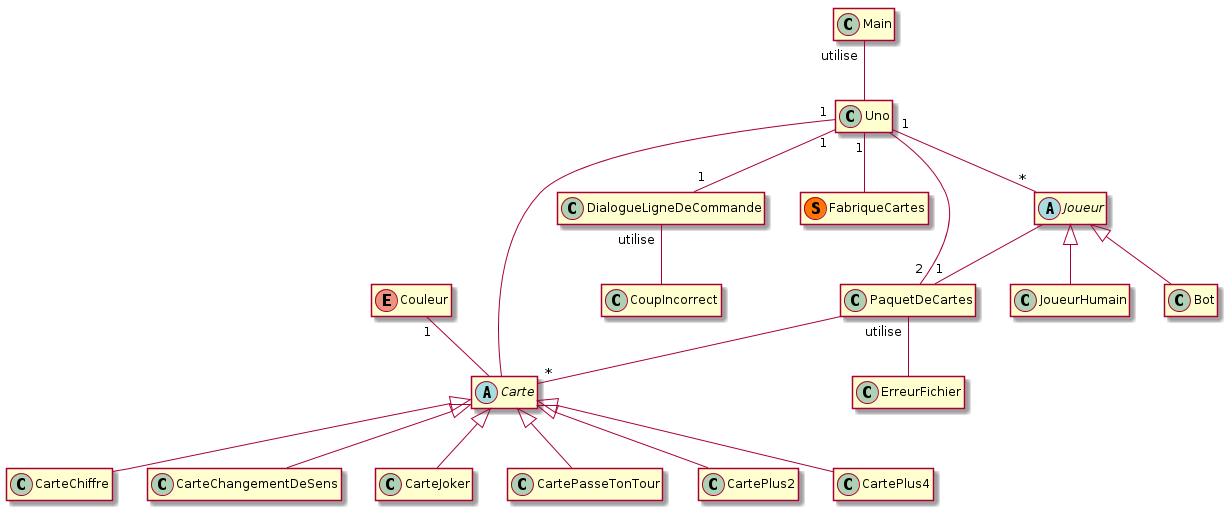

The diagram above was rendered by PlantUML. Its source (embedded in the PNG):
@startuml


abstract class Carte {
Carte(Uno uno)
Carte(Uno uno, Couleur couleur)
void setUno(Uno uno)
Uno getUno()
Couleur getCouleur()
void setCouleur(Couleur couleur)
abstract boolean peutEtreRecouverte(Carte c)
abstract int getValeur()
abstract int effet()
boolean estSansCouleur()
abstract void appliquerEffet()
boolean estDeCouleurCompatible(Couleur c)
abstract boolean peutEtrePoseeSur(CarteChiffre c)
abstract boolean peutEtrePoseeSur(CarteChangementDeSens c)
abstract boolean peutEtrePoseeSur(CarteJoker c)
abstract boolean peutEtrePoseeSur(CartePasseTonTour c)
abstract boolean peutEtrePoseeSur(CartePlus2 c)
abstract boolean peutEtrePoseeSur(CartePlus4 c)
abstract String toString()
}

enum Couleur {
ROUGE
VERT
BLEU
JAUNE
String getNom()
}

class PaquetDeCartes {
int index
ArrayList<Carte> getPaquet()
Carte getCarte(int index)
void supprimerCarte(int index)
void ajouter(Carte... cartes)
int getNombreDeCartes
boolean estVide()
int getValeur
String toString()
void ajouter(PaquetDeCartes pdc)
void melanger()
void retourner()
Carte getSommet()
Carte piocher()
void ecrire(String nomDeFicher) throws ErreurFichier
void lire(String nomDefichier) throws ErreurFichier
boolean hasNext()
Carte next()
void resetNext()
String getCouleurCartei(int i)
}

class Uno {
int joueurQuiDistribue;
int joueurQuiJoue;
boolean sensHoraire;
Uno()
void initialiser(int nbJoueurs)
void creerLesJoueurs(int nbJoueurs)
int nbJoueurs()
PaquetDeCartes getPioche()
void setPioche(PaquetDeCartes pioche)
PaquetDeCartes getDefausse()
void setDefausse(PaquetDeCartes defausse)
void distribuerCartes()
void choisirQuiDistribue()
int getJoueurQuiDistribue()
void choisirQuiJoue()
int getJoueurQuiJoue()
void setJoueurQuiJoue(int joueurQuiJoue)
Joueur getJoueuri(int i)
void changerSensDuJeu()
void changerDeJoueur()
void distribueCartesEnPlus(int nbCartes)
boolean isSensHoraire()
void jeu()
void setDialogue(DialogueLigneDeCommande dialogue)
boolean partieEstFinie()
Carte getSommetDefausse()
int nbCartesJoueurActuel()
void setCouleurAleatoireSommetDefausse()
Joueur getJoueurActuel()
DialogueLigneDeCommande getDialogue()
}

class FabriqueCartes << (S,#FF7700) >> {
static FabriqueCartes getInstance()
PaquetDeCartes getPaquetVide()
PaquetDeCartes getPaquet1CarteDeChaque(Uno uno)
PaquetDeCartes getPaquetUno(Uno uno)
}

class CarteChiffre {
int numero
CarteChiffre(Uno uno, Couleur couleur, int num)
void setNumero(int numero)
boolean peutEtreRecouverte(Carte c)
int getValeur()
int effet()
void appliquerEffet()
boolean peutEtrePoseeSur(CarteChiffre c) 
boolean peutEtrePoseeSur(CarteChangementDeSens c)
boolean peutEtrePoseeSur(CarteJoker c)
boolean peutEtrePoseeSur(CartePasseTonTour c)
boolean peutEtrePoseeSur(CartePlus2 c)
boolean peutEtrePoseeSur(CartePlus4 c) 
String toString()
}

class CarteChangementDeSens {
CarteChangementDeSens(Uno uno, Couleur couleur)
boolean peutEtreRecouverte(Carte c)
int getValeur()
int effet()
void appliquerEffet()
boolean peutEtrePoseeSur(CarteChiffre c)
boolean peutEtrePoseeSur(CarteChangementDeSens c)
boolean peutEtrePoseeSur(CarteJoker c)
boolean peutEtrePoseeSur(CartePasseTonTour c)
boolean peutEtrePoseeSur(CartePlus2 c)
boolean peutEtrePoseeSur(CartePlus4 c)
String toString()
}

class CarteJoker {
CarteJoker(Uno uno)
boolean peutEtreRecouverte(Carte c)
int getValeur()
int effet()
void appliquerEffet()
boolean peutEtrePoseeSur(CarteChiffre c)
boolean peutEtrePoseeSur(CarteChangementDeSens c)
boolean peutEtrePoseeSur(CarteJoker c)
boolean peutEtrePoseeSur(CartePasseTonTour c)
boolean peutEtrePoseeSur(CartePlus2 c)
boolean peutEtrePoseeSur(CartePlus4 c)
String toString()
}

class CartePasseTonTour {
CartePasseTonTour(Uno uno, Couleur couleur)
boolean peutEtreRecouverte(Carte c)
int getValeur()
int effet()
void appliquerEffet()
boolean peutEtrePoseeSur(CarteChiffre c)
boolean peutEtrePoseeSur(CarteChangementDeSens c)
boolean peutEtrePoseeSur(CarteJoker c)
boolean peutEtrePoseeSur(CartePasseTonTour c)
boolean peutEtrePoseeSur(CartePlus2 c)
boolean peutEtrePoseeSur(CartePlus4 c)
String toString()
}

class CartePlus2 {
CartePlus2(Uno uno, Couleur couleur)
boolean peutEtreRecouverte(Carte c)
int getValeur()
int effet()
void appliquerEffet()
boolean peutEtrePoseeSur(CarteChiffre c)
boolean peutEtrePoseeSur(CarteChangementDeSens c)
boolean peutEtrePoseeSur(CarteJoker c)
boolean peutEtrePoseeSur(CartePasseTonTour c)
boolean peutEtrePoseeSur(CartePlus2 c)
boolean peutEtrePoseeSur(CartePlus4 c)
String toString()
}

class CartePlus4 {
CartePlus4(Uno uno)
boolean peutEtreRecouverte(Carte c)
int getValeur()
int effet()
void appliquerEffet()
boolean peutEtrePoseeSur(CarteChiffre c)
boolean peutEtrePoseeSur(CarteChangementDeSens c)
boolean peutEtrePoseeSur(CarteJoker c)
boolean peutEtrePoseeSur(CartePasseTonTour c)
boolean peutEtrePoseeSur(CartePlus2 c)
boolean peutEtrePoseeSur(CartePlus4 c)
String toString()
}

class Main {
static void main(String[] args)
}

class DialogueLigneDeCommande {
DialogueLigneDeCommande(Uno uno)
void mettreAJour()
void printPasseTonTour()
void printPioche()
}

class CoupIncorrect {
CoupIncorrect(String message)
}

class ErreurFichier {
ErreurFichier(String message)
}

abstract class Joueur  {
String nom
int numero
Joueur (Uno uno, PaquetDeCartes paquetDeCartes, int numero)
String getNom()
void setPaquetDeCartes(PaquetDeCartes paquetDeCartes)
String toString()
PaquetDeCartes getPaquetDeCartes()
abstract void jouer(String coup) throws CoupIncorrect
int getScore()
abstract boolean estHumain()
void piocherDansPioche()
}

class JoueurHumain {
JoueurHumain(Uno uno, PaquetDeCartes paquetDeCartes, int no, String nom)
Carte carteChoisie(String coup) throws CoupIncorrect
void jouer(String coup) throws CoupIncorrect
boolean estHumain()
}

class Bot {
Bot(Uno uno, PaquetDeCartes paquetDeCartes, int no)
void jouer(String coup)
boolean estHumain()
}

hide members

Main "utilise" -- Uno
Uno "1" -- "*" Joueur
Uno "1" -- "1" DialogueLigneDeCommande
Uno "1" -- FabriqueCartes
Uno "1" -- Carte
Uno -- "2" PaquetDeCartes
DialogueLigneDeCommande "utilise" -- CoupIncorrect
Joueur <|-- JoueurHumain
Joueur <|-- Bot
Joueur -- "1" PaquetDeCartes
PaquetDeCartes -- "*" Carte
PaquetDeCartes "utilise" -- ErreurFichier
Couleur "1" -- Carte
Carte <|-- CarteChiffre
Carte <|-- CarteChangementDeSens
Carte <|-- CarteJoker
Carte <|-- CartePasseTonTour
Carte <|-- CartePlus2
Carte <|-- CartePlus4
@enduml